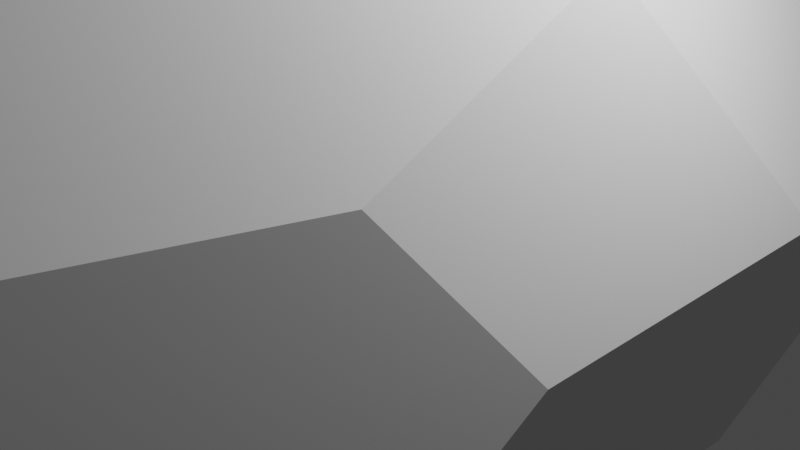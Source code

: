 # Source: LP_Stone_3.blend  (saved by Blender 3.5.10; exported with 4.5.12 LTS)
import bpy
from mathutils import Matrix  # noqa: F401  (used for matrix-valued properties, if any)

bpy.ops.wm.read_factory_settings(use_empty=True)
scene = bpy.context.scene
scene.name = 'Scene'

# ---- collections
col_collection = bpy.data.collections.new('Collection'); scene.collection.children.link(col_collection)

# ---- world
world_world = bpy.data.worlds.new('World'); scene.world = world_world
world_world.use_nodes = True; world_world.node_tree.nodes.clear()
_N = world_world.node_tree.nodes; _L = world_world.node_tree.links
n0 = _N.new('ShaderNodeOutputWorld'); n0.name = 'World Output'; n0.location = (300, 300)
n1 = _N.new('ShaderNodeBackground'); n1.name = 'Background'; n1.location = (10, 300)
n1.inputs[0].default_value = (0.05088, 0.05088, 0.05088, 1.0)
_L.new(n1.outputs[0], n0.inputs[0])
n0.is_active_output = True
world_world.color = (0.05088, 0.05088, 0.05088)
world_world.use_sun_shadow = False
world_world.sun_shadow_jitter_overblur = 0.0

# ---- cameras
cam_camera = bpy.data.cameras.new('Camera')
cam_camera.clip_end = 100.0
cam_camera.ortho_scale = 7.314

# ---- lights
light_light = bpy.data.lights.new('Light', 'POINT')
light_light.transmission_factor = 0.0
light_light.energy = 1000.0
light_light.shadow_soft_size = 0.1
light_light.shadow_maximum_resolution = 0.006
light_light.use_absolute_resolution = True

# ---- meshes
me_icosphere = bpy.data.meshes.new('Icosphere')
me_icosphere.from_pydata([(0.7236, -0.5257, -0.4472), (-0.8944, 0.0, -0.4472), (-0.7236, -0.5257, 0.4472), (0.0, 0.0, 1.0), (-0.5791, 0.6307, 0.1583), (-0.7788, 0.3559, 0.1583), (-0.6457, 0.04826, 0.5716), (-0.4899, 0.3559, 0.6258), (-0.4006, 0.6307, 0.4472), (0.8295, -0.1997, 0.1075), (0.8295, 0.1997, 0.1075), (0.5547, 0.0, 0.6572), (0.6597, -0.3231, 0.4472), (0.08816, -0.8506, 0.1426), (0.4287, -0.74, 0.1426), (0.4868, -0.561, 0.4472), (0.1823, -0.561, 0.6354), (-0.06413, -0.74, 0.4472), (-0.09443, -0.2906, -0.8111), (-0.07248, -0.7844, -0.4472), (-0.1637, -0.8506, -0.2648), (-0.3676, -0.7844, -0.2648), (-0.8944, 0.0, -0.4472), (-0.09443, -0.2906, -0.8111), (-0.09443, 0.2906, -0.8111), (-0.09443, 0.2906, -0.8111), (0.2472, 0.1796, -0.8111), (0.2472, -0.1796, -0.8111), (-0.4504, 0.6111, -0.4472), (-0.5791, 0.6307, 0.1583), (-0.1207, 0.8506, -0.1954), (0.005197, 0.7591, -0.4472), (-0.1986, 0.6111, -0.6029), (0.4409, 0.6243, 0.4472), (0.5618, 0.02197, 0.6429), (0.818, 0.2081, 0.1306), (0.4903, 0.3562, -0.6255), (0.4011, 0.6305, -0.4472), (0.5794, 0.6305, -0.1588), (0.7787, 0.3562, -0.1588), (0.7236, 0.1866, -0.4472), (0.4409, 0.6243, 0.4472), (0.5794, 0.6305, -0.1588), (0.2252, 0.8506, 0.3644), (-0.4006, 0.6307, 0.4472), (0.2125, 0.493, 0.7872), (-0.7829, -0.0549, 0.1424)], [], [(20, 19, 0, 14, 13), (1, 22, 21, 2), (24, 23, 18, 22, 1), (0, 9, 12, 15, 14), (21, 20, 13, 17, 2), (2, 6, 46), (39, 38, 42, 41, 33, 35, 10), (0, 40, 39, 10, 9), (2, 17, 16, 3), (6, 2, 3), (30, 29, 4, 8, 44, 43), (26, 25, 32, 31, 37, 36), (16, 15, 12, 11, 3), (4, 5, 6, 7, 8), (25, 24, 1, 28, 32), (45, 44, 8, 7, 3), (13, 14, 15, 16, 17), (38, 37, 31, 30, 43, 42), (18, 19, 20, 21, 22), (23, 24, 25, 26, 27), (23, 27, 0, 19, 18), (28, 29, 30, 31, 32), (29, 28, 1, 5, 4), (33, 34, 35), (9, 10, 35, 34, 11, 12), (36, 37, 38, 39, 40), (0, 27, 26, 36, 40), (41, 42, 43), (11, 34, 33, 41, 45, 3), (45, 41, 43, 44), (5, 1, 46), (6, 5, 46), (1, 2, 46), (7, 6, 3)])
_uv = me_icosphere.uv_layers.new(name='UVMap')
_uv.uv.foreach_set('vector', [0.1094, 0.1896, 0.128, 0.1575, 0.2727, 0.1575, 0.2128, 0.2613, 0.1509, 0.2613, 0.8182, 0.1575, 0.8182, 0.1575, 0.9815, 0.1896, 0.9091, 0.3149, 0.6962, 0.0538, 0.9402, 0.0538, 0.9402, 0.0538, 0.8182, 0.1575, 0.8182, 0.1575, 0.2727, 0.1575, 0.3291, 0.2551, 0.2946, 0.3149, 0.2437, 0.3149, 0.2128, 0.2613, 0.07237, 0.1896, 0.1094, 0.1896, 0.1509, 0.2613, 0.1199, 0.3149, 0.0, 0.3149, 0.9091, 0.3149, 0.786, 0.3149, 0.7939, 0.2765, 0.4252, 0.2082, 0.4839, 0.2082, 0.4839, 0.2082, 0.4971, 0.3149, 0.4971, 0.3149, 0.4005, 0.2592, 0.3982, 0.2551, 0.2727, 0.1575, 0.3959, 0.1575, 0.4252, 0.2082, 0.3982, 0.2551, 0.3291, 0.2551, 0.0, 0.3149, 0.1199, 0.3149, 0.1509, 0.3685, 0.09091, 0.4724, 0.786, 0.3149, 0.9091, 0.3149, 0.8182, 0.4724, 0.6108, 0.2018, 0.6979, 0.2641, 0.6979, 0.2641, 0.6685, 0.3149, 0.6685, 0.3149, 0.5539, 0.3003, 0.5144, 0.0538, 0.5765, 0.0538, 0.6108, 0.1131, 0.5852, 0.1575, 0.5132, 0.1575, 0.4839, 0.1067, 0.2128, 0.3685, 0.2437, 0.3149, 0.2946, 0.3149, 0.3291, 0.3747, 0.2727, 0.4724, 0.6979, 0.2641, 0.7566, 0.2641, 0.786, 0.3149, 0.7566, 0.3658, 0.6685, 0.3149, 0.6962, 0.0538, 0.6962, 0.0538, 0.8182, 0.1575, 0.6876, 0.1575, 0.662, 0.1131, 0.5539, 0.3295, 0.6685, 0.3149, 0.6685, 0.3149, 0.6979, 0.3658, 0.6364, 0.4724, 0.1509, 0.2613, 0.2128, 0.2613, 0.2437, 0.3149, 0.2128, 0.3685, 0.1199, 0.3149, 0.4839, 0.2082, 0.5132, 0.1575, 0.5852, 0.1575, 0.6108, 0.2018, 0.5539, 0.3003, 0.4839, 0.2082, 0.9402, 0.0538, 0.128, 0.1575, 0.1094, 0.1896, 0.07237, 0.1896, 0.8182, 0.1575, 0.1508, 0.0538, 0.6962, 0.0538, 0.6962, 0.0538, 0.5144, 0.0538, 0.3326, 0.0538, 0.1508, 0.0538, 0.2129, 0.0538, 0.2727, 0.1575, 0.128, 0.1575, 0.1508, 0.0538, 0.6876, 0.1575, 0.6979, 0.2641, 0.6108, 0.2018, 0.5852, 0.1575, 0.6108, 0.1131, 0.6979, 0.2641, 0.6876, 0.1575, 0.8182, 0.1575, 0.7566, 0.2641, 0.6979, 0.2641, 0.4971, 0.3149, 0.4005, 0.3707, 0.4005, 0.2592, 0.3291, 0.2551, 0.3982, 0.2551, 0.4005, 0.2592, 0.4005, 0.3707, 0.3982, 0.3747, 0.2946, 0.3149, 0.4252, 0.1067, 0.5132, 0.1575, 0.4839, 0.2082, 0.4252, 0.2082, 0.3959, 0.1575, 0.2727, 0.1575, 0.3326, 0.0538, 0.3947, 0.0538, 0.4252, 0.1067, 0.3959, 0.1575, 0.4971, 0.3149, 0.4839, 0.2082, 0.5539, 0.3003, 0.3982, 0.3747, 0.4005, 0.3707, 0.4971, 0.3149, 0.4971, 0.3149, 0.537, 0.3295, 0.4545, 0.4724, 0.5539, 0.3295, 0.4971, 0.3149, 0.5539, 0.3003, 0.6685, 0.3149, 0.7566, 0.2641, 0.8182, 0.1575, 0.7939, 0.2765, 0.786, 0.3149, 0.7566, 0.2641, 0.7939, 0.2765, 0.8182, 0.1575, 0.9091, 0.3149, 0.7939, 0.2765, 0.7566, 0.3658, 0.786, 0.3149, 0.8182, 0.4724])
me_icosphere.update()

# ---- objects
ob_light = bpy.data.objects.new('Light', light_light)
ob_camera = bpy.data.objects.new('Camera', cam_camera)
ob_icosphere = bpy.data.objects.new('Icosphere', me_icosphere)

# ---- transforms, parenting, visibility, modifiers, constraints
ob_light.location = (4.076, 1.005, 5.904)
ob_light.rotation_euler = (0.6503, 0.05522, 1.866)
ob_light.lock_rotations_4d = False
ob_light.empty_display_type = 'ARROWS'
ob_light.color = (0.0, 0.0, 0.0, 0.0)
ob_light.lineart.crease_threshold = 0.0
ob_camera.location = (7.359, -6.926, 4.958)
ob_camera.rotation_euler = (1.109, 0.0, 0.8149)
ob_camera.lock_rotations_4d = False
ob_camera.empty_display_type = 'ARROWS'
ob_camera.color = (0.0, 0.0, 0.0, 0.0)
ob_camera.display_type = 'WIRE'
ob_camera.lineart.crease_threshold = 0.0
ob_icosphere.location = (0.0, 0.0, 0.0)
ob_icosphere.scale = (4.09, 8.846, 4.448)

# ---- collection membership
col_collection.objects.link(ob_light)
col_collection.objects.link(ob_camera)
col_collection.objects.link(ob_icosphere)

# ---- scene / render settings (as saved in the file)
scene.camera = ob_camera
scene.frame_start = 1; scene.frame_end = 250; scene.frame_set(1)
scene.render.engine = 'BLENDER_EEVEE_NEXT'
scene.cycles.sampling_pattern = 'TABULATED_SOBOL'
scene.view_settings.view_transform = 'Filmic'
bpy.context.view_layer.update()
